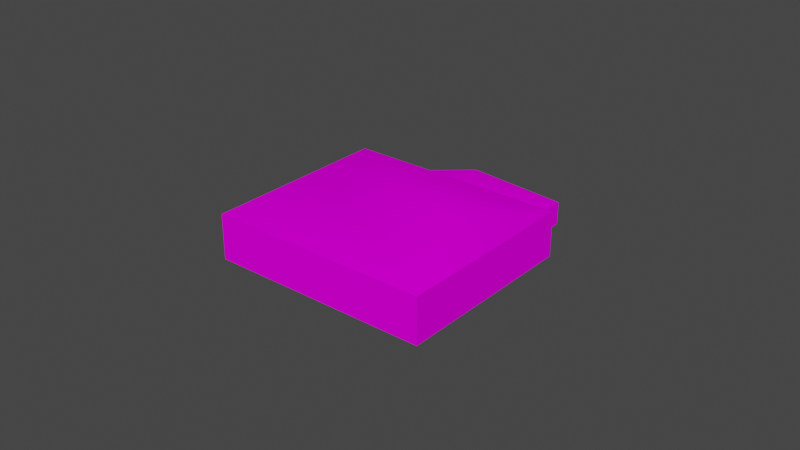 # Source: object.blend  (saved by Blender 2.82.7; exported with 4.5.12 LTS)
import bpy
from mathutils import Matrix  # noqa: F401  (used for matrix-valued properties, if any)

bpy.ops.wm.read_factory_settings(use_empty=True)
scene = bpy.context.scene
scene.name = 'Scene'

# ---- collections
col_collection = bpy.data.collections.new('Collection'); scene.collection.children.link(col_collection)

# ---- images (referenced by path relative to the original .blend; pixels are not part of the script)
import os
ASSET_DIR = os.environ.get("B2B_ASSET_DIR", "")  # directory of the original .blend (textures are referenced by path, not embedded)
HERE = os.path.dirname(os.path.abspath(__file__))  # packed textures are extracted next to this script under _unpacked/

def load_image(name, relpath, width, height, colorspace="sRGB"):
    """Load a texture the original file referenced (path relative to the .blend, or extracted next to this script)."""
    p = next((c for c in (os.path.join(HERE, relpath), os.path.join(ASSET_DIR, relpath)) if relpath and os.path.exists(c)), "")
    if p:
        img = bpy.data.images.load(p, check_existing=True)
        img.name = name
    else:  # same state as the original file: an image datablock whose file is absent (Cycles renders it pink)
        img = bpy.data.images.new(name, width, height)
        img.source = "FILE"
        img.filepath = "//" + (relpath or name)
    img.colorspace_settings.name = colorspace
    return img
img_naps_barracks_png = load_image('NAPS_barracks.png', 'NAPS_barracks.png', 1024, 1024, 'sRGB')

# ---- materials (node trees are filled in below, after node groups)
mat_default = bpy.data.materials.new('Default')
mat_default.use_transparent_shadow = False
mat_default.diffuse_color = (1.0, 1.0, 1.0, 1.0)
mat_default.roughness = 0.0
mat_default.specular_intensity = 0.0

# ---- node groups
ng_auto_smooth = bpy.data.node_groups.new('Auto Smooth', 'GeometryNodeTree')
_s = ng_auto_smooth.interface.new_socket(name='Geometry', in_out='OUTPUT', socket_type='NodeSocketGeometry')
_s = ng_auto_smooth.interface.new_socket(name='Geometry', in_out='INPUT', socket_type='NodeSocketGeometry')
_s = ng_auto_smooth.interface.new_socket(name='Angle', in_out='INPUT', socket_type='NodeSocketFloat')
_s.subtype = 'ANGLE'
_s.min_value = 0.0
_s.max_value = 3.142
ng_auto_smooth.is_modifier = True
_N = ng_auto_smooth.nodes; _L = ng_auto_smooth.links
n0 = _N.new('NodeGroupOutput'); n0.name = 'Group Output'; n0.location = (480, -100)
n1 = _N.new('NodeGroupInput'); n1.name = 'Group Input'; n1.location = (-420, -300)
n2 = _N.new('NodeGroupInput'); n2.name = 'Group Input.001'; n2.location = (-60, -100)
n3 = _N.new('GeometryNodeSetShadeSmooth'); n3.name = 'Set Shade Smooth'; n3.location = (120, -100)
n3.domain = 'EDGE'
n4 = _N.new('GeometryNodeSetShadeSmooth'); n4.name = 'Set Shade Smooth.001'; n4.location = (300, -100)
n5 = _N.new('GeometryNodeInputMeshEdgeAngle'); n5.name = 'Edge Angle'; n5.location = (-420, -220)
n6 = _N.new('GeometryNodeInputEdgeSmooth'); n6.name = 'Is Edge Smooth'; n6.location = (-60, -160)
n7 = _N.new('GeometryNodeInputShadeSmooth'); n7.name = 'Is Face Smooth'; n7.location = (-240, -340)
n8 = _N.new('FunctionNodeBooleanMath'); n8.name = 'Boolean Math'; n8.location = (-60, -220)
n9 = _N.new('FunctionNodeCompare'); n9.name = 'Compare'; n9.location = (-240, -180)
n9.operation = 'LESS_EQUAL'
_L.new(n5.outputs[0], n9.inputs[0])
_L.new(n4.outputs[0], n0.inputs[0])
_L.new(n1.outputs[1], n9.inputs[1])
_L.new(n9.outputs[0], n8.inputs[0])
_L.new(n7.outputs[0], n8.inputs[1])
_L.new(n2.outputs[0], n3.inputs[0])
_L.new(n6.outputs[0], n3.inputs[1])
_L.new(n3.outputs[0], n4.inputs[0])
_L.new(n8.outputs[0], n3.inputs[2])
n0.is_active_output = True

# ---- material node trees
mat_default.use_nodes = True; mat_default.node_tree.nodes.clear()
_N = mat_default.node_tree.nodes; _L = mat_default.node_tree.links
n0 = _N.new('ShaderNodeOutputMaterial'); n0.name = 'Material Output'; n0.location = (300, 300)
n1 = _N.new('ShaderNodeBsdfPrincipled'); n1.name = 'Principled BSDF'; n1.location = (10, 300)
n1.distribution = 'GGX'
n1.subsurface_method = 'BURLEY'
n1.inputs[3].default_value = 1.45
n1.inputs[13].default_value = 0.0
n1.inputs[27].default_value = (0.0, 0.0, 0.0, 1.0)
n1.inputs[28].default_value = 1.0
n2 = _N.new('ShaderNodeTexImage'); n2.name = 'Image Texture'; n2.location = (0, 0)
n2.image = img_naps_barracks_png
_L.new(n1.outputs[0], n0.inputs[0])
_L.new(n2.outputs[0], n1.inputs[0])
n0.is_active_output = True

# ---- world
world_world = bpy.data.worlds.new('World'); scene.world = world_world
world_world.use_nodes = True; world_world.node_tree.nodes.clear()
_N = world_world.node_tree.nodes; _L = world_world.node_tree.links
n0 = _N.new('ShaderNodeOutputWorld'); n0.name = 'World Output'; n0.location = (300, 300)
n1 = _N.new('ShaderNodeBackground'); n1.name = 'Background'; n1.location = (10, 300)
n1.inputs[0].default_value = (0.05088, 0.05088, 0.05088, 1.0)
_L.new(n1.outputs[0], n0.inputs[0])
n0.is_active_output = True
world_world.color = (0.05088, 0.05088, 0.05088)
world_world.use_sun_shadow = False
world_world.sun_shadow_jitter_overblur = 0.0

# ---- meshes
me_poly_os_0_000000 = bpy.data.meshes.new('poly_os=0.000000')
me_poly_os_0_000000.from_pydata([(-1.304, -1.725, -20.39), (-20.83, -5.785, -1.782), (-20.83, -1.725, -1.782), (-26.13, 2.275, 3.279), (-9.827, 5.785, 11.34), (26.13, 2.275, 0.6614), (9.12, 5.785, -6.723), (-2.558, 2.275, 28.01), (-14.67, 2.275, -14.86), (-18.33, -1.725, -18.71), (-8.57, -1.725, -28.01), (-4.906, -1.725, -24.17), (-8.57, -5.785, -28.01), (-20.29, -5.785, -16.84), (-20.29, -1.725, -16.84), (-16.62, -1.725, -13.0), (-24.43, -1.725, -5.56), (-1.299, 2.275, -20.4), (-2.558, -5.785, 28.01), (26.13, -5.785, 0.6614), (2.558, -5.785, -24.07), (2.558, 2.275, -24.07), (-26.13, -5.785, 3.279), (-11.06, 2.275, -11.09), (-20.83, 2.275, -1.782), (-1.304, -5.785, -20.39), (-24.43, -5.785, -5.56), (-16.62, -5.785, -13.0)], [], [(27, 26, 16, 15), (4, 6, 21, 17, 23, 24, 3), (4, 7, 5, 6), (18, 7, 3, 22), (1, 2, 16, 26), (21, 6, 5), (15, 8, 14), (8, 15, 16), (9, 14, 8), (11, 10, 8), (9, 8, 10), (2, 23, 8, 16), (12, 13, 14, 10), (11, 8, 23, 0), (17, 21, 20, 25, 0), (10, 14, 9), (12, 10, 11, 0, 25), (3, 7, 4), (5, 19, 20, 21), (18, 19, 5, 7), (1, 22, 3, 24, 2), (27, 15, 14, 13), (2, 24, 23), (23, 17, 0)])
me_poly_os_0_000000.polygons.foreach_set('use_smooth', [True] * 24)
_uv = me_poly_os_0_000000.uv_layers.new(name='UVMap')
_uv.uv.foreach_set('vector', [0.5853, 0.7063, 0.9699, 0.7063, 0.9699, 0.8511, 0.5853, 0.8511, 0.3251, 0.6934, 0.9471, 0.6934, 1.119, 0.279, 0.992, 0.279, 0.6714, 0.279, 0.351, 0.279, 0.1767, 0.279, 0.3393, 0.2729, 0.1909, 0.6873, 1.133, 0.6873, 0.9612, 0.2729, 0.8699, 0.7063, 0.8699, 0.9938, 2.089, 0.9938, 2.089, 0.7063, 0.3776, 0.7063, 0.3776, 0.8511, 0.1914, 0.8511, 0.1914, 0.7063, 1.547, 0.6235, 0.9094, 0.3299, 0.2765, 0.6332, 0.4273, 0.5291, 0.4273, 0.4144, 0.3011, 0.5291, 0.5123, 0.2185, 0.6088, 0.0759, 0.9934, 0.0759, 0.5788, 0.6363, 0.6418, 0.636, 0.5781, 0.4816, 0.3911, 0.6378, 0.2649, 0.6378, 0.3911, 0.3036, 0.5788, 0.6363, 0.5781, 0.4816, 0.2649, 0.6378, 0.5238, 0.3193, 0.5238, 0.6535, 0.3997, 0.6535, 0.3997, 0.3193, 0.2092, 0.7068, 0.7868, 0.7068, 0.7868, 0.8516, 0.2092, 0.8516, 0.3911, 0.6378, 0.3911, 0.3036, 0.5151, 0.3036, 0.5151, 0.6378, 0.1852, 0.9862, 0.003883, 0.9862, 0.003883, 0.7119, 0.1854, 0.7119, 0.1854, 0.8501, 0.2092, 0.8516, 0.7868, 0.8516, 0.6903, 0.8516, 0.3811, 0.7063, 0.3811, 0.8511, 0.1917, 0.8511, 0.005484, 0.8511, 0.005484, 0.7063, 0.4514, 0.5749, 1.722, 0.5652, 1.084, 0.3038, 2.096, 0.9927, 2.096, 0.7051, 0.8771, 0.7051, 0.8771, 0.9927, 2.2, 0.7059, 0.7856, 0.7059, 0.7856, 0.9934, 2.2, 0.9934, 0.3702, 0.7063, 0.1086, 0.7063, 0.1086, 0.9938, 0.3702, 0.9938, 0.3702, 0.8511, 0.9661, 0.7063, 0.9661, 0.8511, 0.7767, 0.8511, 0.7767, 0.7063, 0.9621, 0.07103, 0.9621, 0.2137, 0.481, 0.2137, 0.406, 0.9396, 0.406, 0.8963, 0.4189, 0.8963])
me_poly_os_0_000000.materials.append(mat_default)
me_poly_os_0_000000.use_remesh_fix_poles = True
me_poly_os_0_000000.use_remesh_preserve_attributes = False
me_poly_os_0_000000.use_mirror_vertex_groups = False
me_poly_os_0_000000.update()

# ---- objects
ob_kmcfredbarrack1_obj = bpy.data.objects.new('KMCFredbarrack1.obj', None)
ob_default_lod = bpy.data.objects.new('Default LOD', None)
ob_poly_os_0_hard__blend_yes = bpy.data.objects.new('POLY_OS=0 HARD= BLEND=yes', me_poly_os_0_000000)

# ---- transforms, parenting, visibility, modifiers, constraints
ob_kmcfredbarrack1_obj.location = (0.0, 0.0, 0.0)
ob_kmcfredbarrack1_obj.rotation_euler = (1.571, -0.0, 0.0)
ob_kmcfredbarrack1_obj.empty_display_size = 0.01
ob_kmcfredbarrack1_obj.lineart.crease_threshold = 0.0
ob_default_lod.parent = ob_kmcfredbarrack1_obj
ob_default_lod.location = (0.0, 0.0, 0.0)
ob_default_lod.empty_display_size = 0.01
ob_default_lod.lineart.crease_threshold = 0.0
ob_poly_os_0_hard__blend_yes.parent = ob_default_lod
ob_poly_os_0_hard__blend_yes.location = (0.0, 5.785, 0.0)
ob_poly_os_0_hard__blend_yes.rotation_euler = (-6.197e-08, -0.7606, 1.55e-07)
ob_poly_os_0_hard__blend_yes.show_transparent = True
ob_poly_os_0_hard__blend_yes.lineart.crease_threshold = 0.0
_m = ob_poly_os_0_hard__blend_yes.modifiers.new('Auto Smooth', 'NODES')
_m.node_group = ng_auto_smooth
_gi = [s.identifier for s in ng_auto_smooth.interface.items_tree if s.item_type == 'SOCKET' and s.in_out == 'INPUT']
_m[_gi[1]] = 0.7854  # Angle

# ---- collection membership
col_collection.objects.link(ob_kmcfredbarrack1_obj)
col_collection.objects.link(ob_default_lod)
col_collection.objects.link(ob_poly_os_0_hard__blend_yes)

# ---- scene / render settings (as saved in the file)
scene.frame_start = 1; scene.frame_end = 250; scene.frame_set(108)
scene.render.engine = 'BLENDER_EEVEE_NEXT'
scene.cycles.use_denoising = False
scene.cycles.samples = 128
scene.cycles.sampling_pattern = 'TABULATED_SOBOL'
scene.cycles.use_adaptive_sampling = False
scene.cycles.use_light_tree = False
scene.view_settings.view_transform = 'Filmic'
bpy.context.view_layer.update()

# ---- added for rendering (the .blend has no active camera and no usable light): camera, sun
cam_auto = bpy.data.cameras.new('AutoCamera')
cam_auto.lens = 50.0
cam_auto.sensor_width = 36.0
cam_auto.clip_end = 1767.9
ob_auto_camera = bpy.data.objects.new('AutoCamera', cam_auto)
scene.collection.objects.link(ob_auto_camera)
ob_auto_camera.location = (100.736, -120.883, 86.3735)
ob_auto_camera.rotation_euler = (1.09748, -7.21219e-08, 0.694738)
scene.camera = ob_auto_camera
light_auto_sun = bpy.data.lights.new('AutoSun', 'SUN')
light_auto_sun.energy = 3.0
light_auto_sun.angle = 0.0523599
ob_auto_sun = bpy.data.objects.new('AutoSun', light_auto_sun)
scene.collection.objects.link(ob_auto_sun)
ob_auto_sun.rotation_euler = (0.872665, 0.174533, 0.523599)
bpy.context.view_layer.update()
